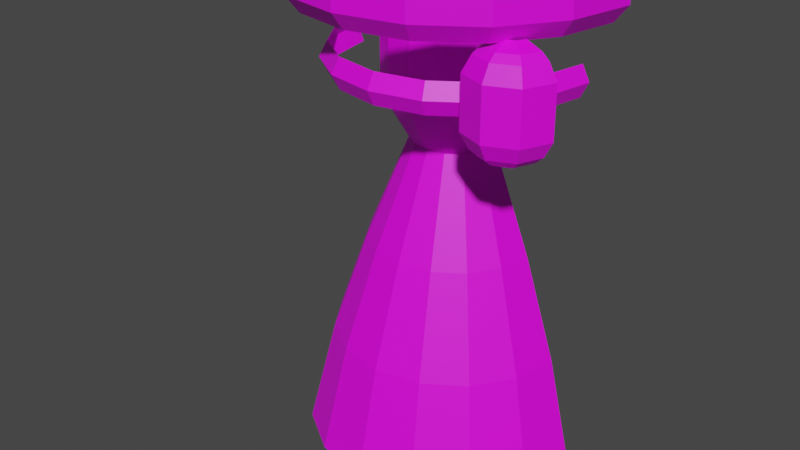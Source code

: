 # Source: model.blend  (saved by Blender 3.3.6; exported with 4.5.12 LTS)
import bpy
from mathutils import Matrix  # noqa: F401  (used for matrix-valued properties, if any)

bpy.ops.wm.read_factory_settings(use_empty=True)
scene = bpy.context.scene
scene.name = 'Scene'

# ---- images (referenced by path relative to the original .blend; pixels are not part of the script)
import os
ASSET_DIR = os.environ.get("B2B_ASSET_DIR", "")  # directory of the original .blend (textures are referenced by path, not embedded)
HERE = os.path.dirname(os.path.abspath(__file__))  # packed textures are extracted next to this script under _unpacked/

def load_image(name, relpath, width, height, colorspace="sRGB"):
    """Load a texture the original file referenced (path relative to the .blend, or extracted next to this script)."""
    p = next((c for c in (os.path.join(HERE, relpath), os.path.join(ASSET_DIR, relpath)) if relpath and os.path.exists(c)), "")
    if p:
        img = bpy.data.images.load(p, check_existing=True)
        img.name = name
    else:  # same state as the original file: an image datablock whose file is absent (Cycles renders it pink)
        img = bpy.data.images.new(name, width, height)
        img.source = "FILE"
        img.filepath = "//" + (relpath or name)
    img.colorspace_settings.name = colorspace
    return img
img_texture_png = load_image('texture.png', 'texture.png', 1024, 1024, 'sRGB')

# ---- materials (node trees are filled in below, after node groups)
mat_material_001 = bpy.data.materials.new('Material.001')
mat_material_001.use_transparent_shadow = False

# ---- material node trees
mat_material_001.use_nodes = True; mat_material_001.node_tree.nodes.clear()
_N = mat_material_001.node_tree.nodes; _L = mat_material_001.node_tree.links
n0 = _N.new('ShaderNodeBsdfPrincipled'); n0.name = 'Principled BSDF'; n0.location = (10, 300)
n0.distribution = 'GGX'
n0.subsurface_method = 'RANDOM_WALK_SKIN'
n0.inputs[3].default_value = 1.45
n0.inputs[27].default_value = (0.0, 0.0, 0.0, 1.0)
n0.inputs[28].default_value = 1.0
n1 = _N.new('ShaderNodeOutputMaterial'); n1.name = 'Material Output'; n1.location = (300, 300)
n2 = _N.new('ShaderNodeTexImage'); n2.name = 'Image Texture'; n2.location = (-280, 270)
n2.image = img_texture_png
_L.new(n0.outputs[0], n1.inputs[0])
_L.new(n2.outputs[0], n0.inputs[0])
n1.is_active_output = True

# ---- world
world_world = bpy.data.worlds.new('World'); scene.world = world_world
world_world.use_nodes = True; world_world.node_tree.nodes.clear()
_N = world_world.node_tree.nodes; _L = world_world.node_tree.links
n0 = _N.new('ShaderNodeOutputWorld'); n0.name = 'World Output'; n0.location = (300, 300)
n1 = _N.new('ShaderNodeBackground'); n1.name = 'Background'; n1.location = (10, 300)
n1.inputs[0].default_value = (0.05088, 0.05088, 0.05088, 1.0)
_L.new(n1.outputs[0], n0.inputs[0])
n0.is_active_output = True
world_world.color = (0.05088, 0.05088, 0.05088)
world_world.use_sun_shadow = False
world_world.sun_shadow_jitter_overblur = 0.0

# ---- meshes
me_cylinder_004 = bpy.data.meshes.new('Cylinder.004')
me_cylinder_004.from_pydata([(0.3845, -2.243e-10, -0.36), (0.4078, 0.0, -0.3147), (0.3567, -0.1439, -0.36), (0.3783, -0.1531, -0.3147), (0.2777, -0.2658, -0.36), (0.2942, -0.2828, -0.3147), (0.1595, -0.3473, -0.36), (0.1684, -0.3696, -0.3147), (0.02, -0.3759, -0.36), (0.02, -0.4, -0.3147), (-0.1195, -0.3473, -0.36), (-0.1284, -0.3696, -0.3147), (-0.2377, -0.2658, -0.36), (-0.2542, -0.2828, -0.3147), (-0.3167, -0.1439, -0.36), (-0.3383, -0.1531, -0.3147), (-0.3445, -2.243e-10, -0.36), (-0.3678, 0.0, -0.3147), (0.3849, -2.202e-10, -0.2703), (0.3571, -0.144, -0.2703), (0.278, -0.2661, -0.2703), (0.1596, -0.3477, -0.2703), (0.02, -0.3764, -0.2703), (-0.1196, -0.3477, -0.2703), (-0.238, -0.2661, -0.2703), (-0.3171, -0.144, -0.2703), (-0.3449, -2.202e-10, -0.2703), (0.5, 0.0, -0.1), (0.5, 0.0, 0.0), (0.4619, -0.1913, -0.1), (0.4619, -0.1913, 0.0), (0.3536, -0.3536, -0.1), (0.3536, -0.3536, 0.0), (0.1913, -0.4619, -0.1), (0.1913, -0.4619, 0.0), (-1.863e-09, -0.5, -0.1), (-1.863e-09, -0.5, 0.0), (-0.1913, -0.4619, -0.1), (-0.1913, -0.4619, 0.0), (-0.3536, -0.3536, -0.1), (-0.3536, -0.3536, 0.0), (-0.4619, -0.1913, -0.1), (-0.4619, -0.1913, 0.0), (-0.5, 0.0, -0.1), (-0.5, 0.0, 0.0), (0.1804, -4.401e-10, -0.15), (0.1666, -0.06903, -0.15), (0.1275, -0.1275, -0.15), (0.06903, -0.1666, -0.15), (-7.451e-09, -0.1804, -0.15), (-0.06903, -0.1666, -0.15), (-0.1275, -0.1275, -0.15), (-0.1666, -0.06903, -0.15), (-0.1804, -4.401e-10, -0.15), (0.4606, -4.401e-10, -0.15), (0.4256, -0.1763, -0.15), (0.3257, -0.3257, -0.15), (0.1763, -0.4256, -0.15), (-3.725e-09, -0.4606, -0.15), (-0.1763, -0.4256, -0.15), (-0.3257, -0.3257, -0.15), (-0.4256, -0.1763, -0.15), (-0.4606, -4.401e-10, -0.15), (0.2152, -5.25e-10, -0.2159), (0.1988, -0.08235, -0.2159), (0.1522, -0.1522, -0.2159), (0.08235, -0.1988, -0.2159), (-1.676e-08, -0.2152, -0.2159), (-0.08235, -0.1988, -0.2159), (-0.1522, -0.1522, -0.2159), (-0.1988, -0.08235, -0.2159), (-0.2152, -5.25e-10, -0.2159), (0.2152, -5.25e-10, -0.4262), (0.1988, -0.08235, -0.4262), (0.1522, -0.1522, -0.4262), (0.08235, -0.1988, -0.4262), (-2.235e-08, -0.2152, -0.4262), (-0.08235, -0.1988, -0.4262), (-0.1522, -0.1522, -0.4262), (-0.1988, -0.08235, -0.4262), (-0.2152, -5.25e-10, -0.4262), (0.1342, -3.274e-10, -0.5655), (0.124, -0.05135, -0.5655), (0.09488, -0.09488, -0.5655), (0.05135, -0.124, -0.5655), (-1.863e-08, -0.1342, -0.5655), (-0.05135, -0.124, -0.5655), (-0.09488, -0.09488, -0.5655), (-0.124, -0.05135, -0.5655), (-0.1342, -3.274e-10, -0.5655), (0.2566, -3.599e-09, -0.8672), (0.237, -0.09818, -0.8672), (0.1814, -0.1814, -0.8672), (0.09818, -0.237, -0.8672), (-2.794e-08, -0.2566, -0.8672), (-0.09818, -0.237, -0.8672), (-0.1814, -0.1814, -0.8672), (-0.237, -0.09818, -0.8672), (-0.2566, -3.599e-09, -0.8672), (0.3584, -5.396e-09, -1.169), (0.3311, -0.1371, -1.169), (0.2534, -0.2534, -1.169), (0.1371, -0.3311, -1.169), (-5.588e-09, -0.3584, -1.169), (-0.1371, -0.3311, -1.169), (-0.2534, -0.2534, -1.169), (-0.3311, -0.1371, -1.169), (-0.3584, -5.396e-09, -1.169), (0.4391, -6.192e-09, -1.5), (0.4057, -0.168, -1.5), (0.3105, -0.3105, -1.5), (0.168, -0.4057, -1.5), (-1.863e-09, -0.4391, -1.5), (-0.168, -0.4057, -1.5), (-0.3105, -0.3105, -1.5), (-0.4057, -0.168, -1.5), (-0.4391, -6.192e-09, -1.5), (0.35, -0.3818, -0.2287), (0.35, -0.3818, -0.3765), (0.2629, -0.3457, -0.2287), (0.2629, -0.3457, -0.3765), (0.2268, -0.2585, -0.2287), (0.2268, -0.2585, -0.3765), (0.4732, -0.2585, -0.2287), (0.4732, -0.2585, -0.3765), (0.4371, -0.3457, -0.2287), (0.4371, -0.3457, -0.3765), (0.35, -0.3567, -0.1827), (0.2806, -0.3279, -0.1827), (0.2519, -0.2585, -0.1827), (0.4481, -0.2585, -0.1827), (0.4194, -0.3279, -0.1827), (0.35, -0.3352, -0.1635), (0.2958, -0.3128, -0.1635), (0.2733, -0.2585, -0.1635), (0.4267, -0.2585, -0.1635), (0.4042, -0.3128, -0.1635), (0.35, -0.2919, -0.1436), (0.3264, -0.2821, -0.1436), (0.3167, -0.2585, -0.1436), (0.3833, -0.2585, -0.1436), (0.3736, -0.2821, -0.1436), (0.35, -0.3579, -0.4218), (0.2798, -0.3288, -0.4218), (0.2507, -0.2585, -0.4218), (0.4493, -0.2585, -0.4218), (0.4202, -0.3288, -0.4218), (0.35, -0.3349, -0.4418), (0.296, -0.3125, -0.4418), (0.2737, -0.2585, -0.4418), (0.4263, -0.2585, -0.4418), (0.404, -0.3125, -0.4418), (0.35, -0.2894, -0.4627), (0.3282, -0.2803, -0.4627), (0.3192, -0.2585, -0.4627), (0.3808, -0.2585, -0.4627), (0.3718, -0.2803, -0.4627), (-0.2659, -1.918e-09, -0.2727), (-0.28, -9.86e-09, -0.1396), (-0.3027, -0.037, -0.2767), (-0.3168, -0.037, -0.1436), (-0.3395, -8.375e-10, -0.2808), (-0.3536, -8.779e-09, -0.1477)], [], [(0, 1, 3, 2), (2, 3, 5, 4), (4, 5, 7, 6), (6, 7, 9, 8), (8, 9, 11, 10), (10, 11, 13, 12), (12, 13, 15, 14), (14, 15, 17, 16), (5, 3, 19, 20), (15, 13, 24, 25), (11, 9, 22, 23), (7, 5, 20, 21), (17, 15, 25, 26), (3, 1, 18, 19), (13, 11, 23, 24), (9, 7, 21, 22), (27, 28, 30, 29), (29, 30, 32, 31), (31, 32, 34, 33), (33, 34, 36, 35), (35, 36, 38, 37), (37, 38, 40, 39), (39, 40, 42, 41), (41, 42, 44, 43), (31, 33, 57, 56), (41, 43, 62, 61), (27, 29, 55, 54), (37, 39, 60, 59), (33, 35, 58, 57), (29, 31, 56, 55), (39, 41, 61, 60), (35, 37, 59, 58), (65, 66, 75, 74), (50, 51, 69, 68), (51, 52, 70, 69), (52, 53, 71, 70), (45, 46, 64, 63), (46, 47, 65, 64), (47, 48, 66, 65), (48, 49, 67, 66), (49, 50, 68, 67), (79, 80, 89, 88), (66, 67, 76, 75), (67, 68, 77, 76), (68, 69, 78, 77), (69, 70, 79, 78), (70, 71, 80, 79), (63, 64, 73, 72), (64, 65, 74, 73), (86, 87, 96, 95), (72, 73, 82, 81), (73, 74, 83, 82), (74, 75, 84, 83), (75, 76, 85, 84), (76, 77, 86, 85), (77, 78, 87, 86), (78, 79, 88, 87), (87, 88, 97, 96), (88, 89, 98, 97), (81, 82, 91, 90), (82, 83, 92, 91), (83, 84, 93, 92), (84, 85, 94, 93), (85, 86, 95, 94), (99, 100, 109, 108), (93, 94, 103, 102), (94, 95, 104, 103), (95, 96, 105, 104), (96, 97, 106, 105), (97, 98, 107, 106), (90, 91, 100, 99), (91, 92, 101, 100), (92, 93, 102, 101), (100, 101, 110, 109), (101, 102, 111, 110), (102, 103, 112, 111), (103, 104, 113, 112), (104, 105, 114, 113), (105, 106, 115, 114), (106, 107, 116, 115), (117, 119, 120, 118), (119, 121, 122, 120), (126, 146, 145, 124), (123, 125, 126, 124), (125, 117, 118, 126), (131, 136, 132, 127), (123, 130, 131, 125), (119, 128, 129, 121), (125, 131, 127, 117), (117, 127, 128, 119), (128, 133, 134, 129), (130, 135, 136, 131), (127, 132, 133, 128), (132, 137, 138, 133), (136, 141, 137, 132), (133, 138, 139, 134), (135, 140, 141, 136), (122, 144, 143, 120), (118, 142, 146, 126), (120, 143, 142, 118), (147, 152, 156, 151), (144, 149, 148, 143), (146, 151, 150, 145), (143, 148, 147, 142), (142, 147, 151, 146), (149, 154, 153, 148), (151, 156, 155, 150), (148, 153, 152, 147), (157, 158, 160, 159), (159, 160, 162, 161)])
_uv = me_cylinder_004.uv_layers.new(name='UVMap')
_uv.uv.foreach_set('vector', [0.2404, 0.8847, 0.2103, 0.9081, 0.2103, 0.8785, 0.2404, 0.857, 0.2404, 0.857, 0.2103, 0.8785, 0.2103, 0.7945, 0.2404, 0.778, 0.239, 0.7759, 0.2103, 0.7923, 0.2103, 0.6674, 0.239, 0.6585, 0.239, 0.6585, 0.2103, 0.6674, 0.2103, 0.52, 0.239, 0.52, 0.239, 0.52, 0.2103, 0.52, 0.2103, 0.3726, 0.239, 0.3815, 0.239, 0.3815, 0.2103, 0.3726, 0.2103, 0.2477, 0.239, 0.2641, 0.239, 0.2641, 0.2103, 0.2477, 0.2103, 0.1642, 0.239, 0.1856, 0.239, 0.1856, 0.2103, 0.1642, 0.2103, 0.1348, 0.239, 0.158, 0.2103, 0.7945, 0.2103, 0.8785, 0.1807, 0.8574, 0.1807, 0.7783, 0.2103, 0.1642, 0.2103, 0.2477, 0.1821, 0.2638, 0.1821, 0.1852, 0.2103, 0.3726, 0.2103, 0.52, 0.1821, 0.52, 0.1821, 0.3813, 0.2103, 0.6674, 0.2103, 0.7923, 0.1821, 0.7762, 0.1821, 0.6587, 0.2103, 0.1348, 0.2103, 0.1642, 0.1821, 0.1852, 0.1821, 0.1576, 0.2103, 0.8785, 0.2103, 0.9081, 0.1807, 0.8851, 0.1807, 0.8574, 0.2103, 0.2477, 0.2103, 0.3726, 0.1821, 0.3813, 0.1821, 0.2638, 0.2103, 0.52, 0.2103, 0.6674, 0.1821, 0.6587, 0.1821, 0.52, 0.06654, 0.9935, 0.002383, 0.9935, 0.002383, 0.956, 0.06654, 0.956, 0.06654, 0.956, 0.002383, 0.956, 0.002383, 0.8491, 0.06654, 0.8491, 0.06654, 0.8491, 0.002383, 0.8491, 0.002383, 0.6891, 0.06654, 0.6891, 0.06654, 0.6891, 0.002383, 0.6891, 0.002383, 0.5004, 0.06654, 0.5004, 0.06654, 0.5004, 0.002383, 0.5004, 0.002383, 0.3117, 0.06654, 0.3117, 0.06654, 0.3117, 0.002383, 0.3117, 0.002383, 0.1517, 0.06654, 0.1517, 0.06654, 0.1517, 0.002383, 0.1517, 0.002383, 0.04476, 0.06654, 0.04476, 0.06654, 0.04476, 0.002383, 0.04476, 0.002382, 0.007226, 0.06654, 0.007225, 0.06654, 0.8491, 0.06654, 0.6891, 0.09862, 0.6742, 0.09862, 0.8216, 0.06654, 0.04476, 0.06654, 0.007225, 0.09862, 0.04606, 0.09862, 0.08065, 0.06654, 0.9935, 0.06654, 0.956, 0.09862, 0.9201, 0.09862, 0.9547, 0.06654, 0.3117, 0.06654, 0.1517, 0.09862, 0.1791, 0.09862, 0.3265, 0.06654, 0.6891, 0.06654, 0.5004, 0.09862, 0.5004, 0.09862, 0.6742, 0.06654, 0.956, 0.06654, 0.8491, 0.09862, 0.8216, 0.09862, 0.9201, 0.06654, 0.1517, 0.06654, 0.04476, 0.09862, 0.08065, 0.09862, 0.1791, 0.06654, 0.5004, 0.06654, 0.3117, 0.09862, 0.3265, 0.09862, 0.5004, 0.1444, 0.651, 0.1444, 0.5819, 0.2846, 0.5819, 0.2846, 0.651, 0.1005, 0.432, 0.1005, 0.3741, 0.1444, 0.3497, 0.1444, 0.4188, 0.1005, 0.3741, 0.1005, 0.3354, 0.1444, 0.3035, 0.1444, 0.3497, 0.1005, 0.3354, 0.1005, 0.3218, 0.1444, 0.2873, 0.1444, 0.3035, 0.1005, 0.679, 0.1005, 0.6654, 0.1444, 0.6972, 0.1444, 0.7134, 0.1005, 0.6654, 0.1005, 0.6267, 0.1444, 0.651, 0.1444, 0.6972, 0.1005, 0.6267, 0.1005, 0.5687, 0.1444, 0.5819, 0.1444, 0.651, 0.1005, 0.5687, 0.1005, 0.5004, 0.1444, 0.5004, 0.1444, 0.5819, 0.1005, 0.5004, 0.1005, 0.432, 0.1444, 0.4188, 0.1444, 0.5004, 0.2846, 0.3035, 0.2846, 0.2873, 0.3774, 0.3705, 0.3774, 0.3803, 0.1444, 0.5819, 0.1444, 0.5004, 0.2846, 0.5004, 0.2846, 0.5819, 0.1444, 0.5004, 0.1444, 0.4188, 0.2846, 0.4188, 0.2846, 0.5004, 0.1444, 0.4188, 0.1444, 0.3497, 0.2846, 0.3497, 0.2846, 0.4188, 0.1444, 0.3497, 0.1444, 0.3035, 0.2846, 0.3035, 0.2846, 0.3497, 0.1444, 0.3035, 0.1444, 0.2873, 0.2846, 0.2873, 0.2846, 0.3035, 0.1444, 0.7134, 0.1444, 0.6972, 0.2846, 0.6972, 0.2846, 0.7134, 0.1444, 0.6972, 0.1444, 0.651, 0.2846, 0.651, 0.2846, 0.6972, 0.3774, 0.4495, 0.3774, 0.4063, 0.5785, 0.3205, 0.5785, 0.403, 0.2846, 0.7134, 0.2846, 0.6972, 0.3774, 0.6204, 0.3774, 0.6303, 0.2846, 0.6972, 0.2846, 0.651, 0.3774, 0.5922, 0.3774, 0.6204, 0.2846, 0.651, 0.2846, 0.5819, 0.3774, 0.5501, 0.3774, 0.5922, 0.2846, 0.5819, 0.2846, 0.5004, 0.3774, 0.5004, 0.3774, 0.5501, 0.2846, 0.5004, 0.2846, 0.4188, 0.3774, 0.4507, 0.3774, 0.5004, 0.2846, 0.4188, 0.2846, 0.3497, 0.3774, 0.4085, 0.3774, 0.4507, 0.2846, 0.3497, 0.2846, 0.3035, 0.3774, 0.3803, 0.3774, 0.4085, 0.3774, 0.4063, 0.3774, 0.3774, 0.5785, 0.2653, 0.5785, 0.3205, 0.3774, 0.3774, 0.3774, 0.3673, 0.5785, 0.246, 0.5785, 0.2653, 0.3774, 0.6334, 0.3774, 0.6233, 0.5785, 0.7354, 0.5785, 0.7548, 0.3774, 0.6233, 0.3774, 0.5945, 0.5785, 0.6803, 0.5785, 0.7354, 0.3774, 0.5945, 0.3774, 0.5513, 0.5785, 0.5977, 0.5785, 0.6803, 0.3774, 0.5513, 0.3774, 0.5004, 0.5785, 0.5004, 0.5785, 0.5977, 0.3774, 0.5004, 0.3774, 0.4495, 0.5785, 0.403, 0.5785, 0.5004, 0.7797, 0.8557, 0.7797, 0.8287, 0.997, 0.9026, 0.997, 0.9358, 0.5785, 0.5977, 0.5785, 0.5004, 0.7797, 0.5004, 0.7797, 0.6364, 0.5785, 0.5004, 0.5785, 0.403, 0.7797, 0.3644, 0.7797, 0.5004, 0.5785, 0.403, 0.5785, 0.3205, 0.7797, 0.2491, 0.7797, 0.3644, 0.5785, 0.3205, 0.5785, 0.2653, 0.7797, 0.1721, 0.7797, 0.2491, 0.5785, 0.2653, 0.5785, 0.246, 0.7797, 0.145, 0.7797, 0.1721, 0.5785, 0.7548, 0.5785, 0.7354, 0.7797, 0.8287, 0.7797, 0.8557, 0.5785, 0.7354, 0.5785, 0.6803, 0.7797, 0.7516, 0.7797, 0.8287, 0.5785, 0.6803, 0.5785, 0.5977, 0.7797, 0.6364, 0.7797, 0.7516, 0.7797, 0.8287, 0.7797, 0.7516, 0.997, 0.8082, 0.997, 0.9026, 0.7797, 0.7516, 0.7797, 0.6364, 0.997, 0.667, 0.997, 0.8082, 0.7797, 0.6364, 0.7797, 0.5004, 0.997, 0.5004, 0.997, 0.667, 0.7797, 0.5004, 0.7797, 0.3644, 0.997, 0.3338, 0.997, 0.5004, 0.7797, 0.3644, 0.7797, 0.2491, 0.997, 0.1925, 0.997, 0.3338, 0.7797, 0.2491, 0.7797, 0.1721, 0.997, 0.09812, 0.997, 0.1925, 0.7797, 0.1721, 0.7797, 0.145, 0.997, 0.06498, 0.997, 0.09812, 0.1529, 0.8495, 0.1529, 0.7639, 0.2514, 0.7639, 0.2514, 0.8495, 0.1529, 0.7639, 0.1529, 0.7284, 0.2514, 0.7284, 0.2514, 0.7639, 0.2514, 0.9351, 0.2816, 0.9181, 0.2816, 0.9465, 0.2514, 0.9706, 0.1529, 0.9706, 0.1529, 0.9351, 0.2514, 0.9351, 0.2514, 0.9706, 0.1529, 0.9351, 0.1529, 0.8495, 0.2514, 0.8495, 0.2514, 0.9351, 0.1223, 0.9161, 0.1095, 0.9016, 0.1095, 0.8495, 0.1223, 0.8495, 0.1529, 0.9706, 0.1223, 0.9437, 0.1223, 0.9161, 0.1529, 0.9351, 0.1529, 0.7639, 0.1223, 0.7828, 0.1223, 0.7552, 0.1529, 0.7284, 0.1529, 0.9351, 0.1223, 0.9161, 0.1223, 0.8495, 0.1529, 0.8495, 0.1529, 0.8495, 0.1223, 0.8495, 0.1223, 0.7828, 0.1529, 0.7639, 0.1223, 0.7828, 0.1095, 0.7974, 0.1095, 0.7758, 0.1223, 0.7552, 0.1223, 0.9437, 0.1095, 0.9231, 0.1095, 0.9016, 0.1223, 0.9161, 0.1223, 0.8495, 0.1095, 0.8495, 0.1095, 0.7974, 0.1223, 0.7828, 0.1095, 0.8495, 0.09623, 0.8495, 0.09623, 0.8269, 0.1095, 0.7974, 0.1095, 0.9016, 0.09623, 0.8721, 0.09623, 0.8495, 0.1095, 0.8495, 0.1095, 0.7974, 0.09623, 0.8269, 0.09623, 0.8175, 0.1095, 0.7758, 0.1095, 0.9231, 0.09623, 0.8815, 0.09623, 0.8721, 0.1095, 0.9016, 0.2514, 0.7284, 0.2816, 0.7524, 0.2816, 0.7809, 0.2514, 0.7639, 0.2514, 0.8495, 0.2816, 0.8495, 0.2816, 0.9181, 0.2514, 0.9351, 0.2514, 0.7639, 0.2816, 0.7809, 0.2816, 0.8495, 0.2514, 0.8495, 0.2949, 0.8495, 0.3083, 0.8495, 0.3083, 0.8692, 0.2949, 0.9022, 0.2816, 0.7524, 0.2949, 0.7749, 0.2949, 0.7967, 0.2816, 0.7809, 0.2816, 0.9181, 0.2949, 0.9022, 0.2949, 0.9241, 0.2816, 0.9465, 0.2816, 0.7809, 0.2949, 0.7967, 0.2949, 0.8495, 0.2816, 0.8495, 0.2816, 0.8495, 0.2949, 0.8495, 0.2949, 0.9022, 0.2816, 0.9181, 0.2949, 0.7749, 0.3083, 0.8215, 0.3083, 0.8297, 0.2949, 0.7967, 0.2949, 0.9022, 0.3083, 0.8692, 0.3083, 0.8774, 0.2949, 0.9241, 0.2949, 0.7967, 0.3083, 0.8297, 0.3083, 0.8495, 0.2949, 0.8495, 0.1823, 0.2323, 0.09356, 0.2189, 0.09624, 0.1841, 0.185, 0.1974, 0.185, 0.1974, 0.09624, 0.1841, 0.09892, 0.1492, 0.1876, 0.1625])
me_cylinder_004.materials.append(mat_material_001)
me_cylinder_004.update()

# ---- objects
ob_empty = bpy.data.objects.new('Empty', img_texture_png)
ob_cylinder_003 = bpy.data.objects.new('Cylinder.003', me_cylinder_004)

# ---- transforms, parenting, visibility, modifiers, constraints
ob_empty.location = (0.0, 0.0, 0.0)
ob_empty.rotation_euler = (1.571, 1.571, 0.0)
ob_empty.empty_display_type = 'IMAGE'
ob_empty.empty_display_size = 1.5
ob_cylinder_003.location = (0.0, 0.0, 0.0)

# ---- collection membership
scene.collection.objects.link(ob_empty)
scene.collection.objects.link(ob_cylinder_003)

# ---- scene / render settings (as saved in the file)
scene.frame_start = 1; scene.frame_end = 250; scene.frame_set(60)
scene.render.engine = 'BLENDER_EEVEE_NEXT'
scene.cycles.sampling_pattern = 'TABULATED_SOBOL'
scene.cycles.use_light_tree = False
scene.view_settings.view_transform = 'Filmic'
bpy.context.view_layer.update()

# ---- added for rendering (the .blend has no active camera and no usable light): camera, sun
cam_auto = bpy.data.cameras.new('AutoCamera')
cam_auto.lens = 50.0
cam_auto.sensor_width = 36.0
cam_auto.clip_end = 1000.0
ob_auto_camera = bpy.data.objects.new('AutoCamera', cam_auto)
scene.collection.objects.link(ob_auto_camera)
ob_auto_camera.location = (1.7308, -2.32696, 0.634733)
ob_auto_camera.rotation_euler = (1.09748, -7.21219e-08, 0.694738)
scene.camera = ob_auto_camera
light_auto_sun = bpy.data.lights.new('AutoSun', 'SUN')
light_auto_sun.energy = 3.0
light_auto_sun.angle = 0.0523599
ob_auto_sun = bpy.data.objects.new('AutoSun', light_auto_sun)
scene.collection.objects.link(ob_auto_sun)
ob_auto_sun.rotation_euler = (0.872665, 0.174533, 0.523599)
bpy.context.view_layer.update()
